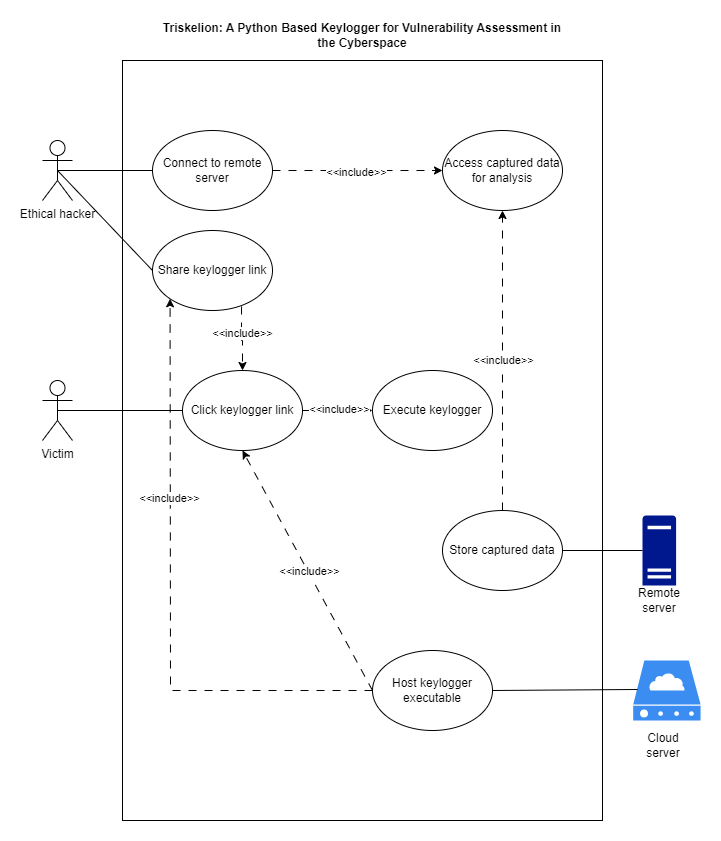

The diagram above was exported from draw.io. Its source (the exported page's mxGraphModel, read from the mxfile embedded in the PNG):
<mxGraphModel dx="1434" dy="772" grid="1" gridSize="10" guides="1" tooltips="1" connect="1" arrows="1" fold="1" page="1" pageScale="1" pageWidth="2339" pageHeight="3300" math="0" shadow="0">
  <root>
    <mxCell id="0" />
    <mxCell id="1" parent="0" />
    <mxCell id="1xvEvEAE-j8CGYM6Dr1g-1" value="" style="rounded=0;whiteSpace=wrap;html=1;" parent="1" vertex="1">
      <mxGeometry x="480" y="80" width="480" height="760" as="geometry" />
    </mxCell>
    <mxCell id="1xvEvEAE-j8CGYM6Dr1g-2" value="&lt;b&gt;Triskelion: A Python Based Keylogger for Vulnerability Assessment in the Cyberspace&lt;/b&gt;" style="text;html=1;align=center;verticalAlign=middle;whiteSpace=wrap;rounded=0;" parent="1" vertex="1">
      <mxGeometry x="510" y="40" width="420" height="30" as="geometry" />
    </mxCell>
    <mxCell id="1xvEvEAE-j8CGYM6Dr1g-3" value="Ethical hacker" style="shape=umlActor;verticalLabelPosition=bottom;verticalAlign=top;html=1;outlineConnect=0;" parent="1" vertex="1">
      <mxGeometry x="400" y="160" width="30" height="60" as="geometry" />
    </mxCell>
    <mxCell id="1xvEvEAE-j8CGYM6Dr1g-9" value="" style="edgeStyle=orthogonalEdgeStyle;rounded=0;orthogonalLoop=1;jettySize=auto;html=1;dashed=1;dashPattern=8 8;" parent="1" source="1xvEvEAE-j8CGYM6Dr1g-4" target="1xvEvEAE-j8CGYM6Dr1g-6" edge="1">
      <mxGeometry relative="1" as="geometry" />
    </mxCell>
    <mxCell id="1xvEvEAE-j8CGYM6Dr1g-10" value="&amp;lt;&amp;lt;include&amp;gt;&amp;gt;" style="edgeLabel;html=1;align=center;verticalAlign=middle;resizable=0;points=[];" parent="1xvEvEAE-j8CGYM6Dr1g-9" vertex="1" connectable="0">
      <mxGeometry x="0.0182" y="2" relative="1" as="geometry">
        <mxPoint as="offset" />
      </mxGeometry>
    </mxCell>
    <mxCell id="1xvEvEAE-j8CGYM6Dr1g-4" value="Click keylogger link" style="ellipse;whiteSpace=wrap;html=1;" parent="1" vertex="1">
      <mxGeometry x="540" y="390" width="120" height="80" as="geometry" />
    </mxCell>
    <mxCell id="1xvEvEAE-j8CGYM6Dr1g-5" value="Victim" style="shape=umlActor;verticalLabelPosition=bottom;verticalAlign=top;html=1;outlineConnect=0;" parent="1" vertex="1">
      <mxGeometry x="400" y="400" width="30" height="60" as="geometry" />
    </mxCell>
    <mxCell id="1xvEvEAE-j8CGYM6Dr1g-6" value="Execute keylogger" style="ellipse;whiteSpace=wrap;html=1;" parent="1" vertex="1">
      <mxGeometry x="730" y="390" width="120" height="80" as="geometry" />
    </mxCell>
    <mxCell id="1xvEvEAE-j8CGYM6Dr1g-16" value="" style="edgeStyle=orthogonalEdgeStyle;rounded=0;orthogonalLoop=1;jettySize=auto;html=1;dashed=1;dashPattern=8 8;exitX=0.742;exitY=0.95;exitDx=0;exitDy=0;exitPerimeter=0;" parent="1" source="1xvEvEAE-j8CGYM6Dr1g-11" target="1xvEvEAE-j8CGYM6Dr1g-4" edge="1">
      <mxGeometry relative="1" as="geometry" />
    </mxCell>
    <mxCell id="1xvEvEAE-j8CGYM6Dr1g-17" value="&amp;lt;&amp;lt;include&amp;gt;&amp;gt;" style="edgeLabel;html=1;align=center;verticalAlign=middle;resizable=0;points=[];" parent="1xvEvEAE-j8CGYM6Dr1g-16" vertex="1" connectable="0">
      <mxGeometry x="-0.16" relative="1" as="geometry">
        <mxPoint as="offset" />
      </mxGeometry>
    </mxCell>
    <mxCell id="1xvEvEAE-j8CGYM6Dr1g-11" value="Share keylogger link" style="ellipse;whiteSpace=wrap;html=1;" parent="1" vertex="1">
      <mxGeometry x="510" y="250" width="120" height="80" as="geometry" />
    </mxCell>
    <mxCell id="1xvEvEAE-j8CGYM6Dr1g-14" value="" style="edgeStyle=orthogonalEdgeStyle;rounded=0;orthogonalLoop=1;jettySize=auto;html=1;dashed=1;dashPattern=8 8;" parent="1" source="1xvEvEAE-j8CGYM6Dr1g-12" target="1xvEvEAE-j8CGYM6Dr1g-13" edge="1">
      <mxGeometry relative="1" as="geometry" />
    </mxCell>
    <mxCell id="1xvEvEAE-j8CGYM6Dr1g-15" value="&amp;lt;&amp;lt;include&amp;gt;&amp;gt;" style="edgeLabel;html=1;align=center;verticalAlign=middle;resizable=0;points=[];" parent="1xvEvEAE-j8CGYM6Dr1g-14" vertex="1" connectable="0">
      <mxGeometry x="-0.0182" y="-1" relative="1" as="geometry">
        <mxPoint as="offset" />
      </mxGeometry>
    </mxCell>
    <mxCell id="1xvEvEAE-j8CGYM6Dr1g-12" value="Connect to remote server" style="ellipse;whiteSpace=wrap;html=1;" parent="1" vertex="1">
      <mxGeometry x="510" y="150" width="120" height="80" as="geometry" />
    </mxCell>
    <mxCell id="1xvEvEAE-j8CGYM6Dr1g-13" value="Access captured data for analysis" style="ellipse;whiteSpace=wrap;html=1;" parent="1" vertex="1">
      <mxGeometry x="800" y="150" width="120" height="80" as="geometry" />
    </mxCell>
    <mxCell id="1xvEvEAE-j8CGYM6Dr1g-18" value="" style="sketch=0;html=1;aspect=fixed;strokeColor=none;shadow=0;fillColor=#3B8DF1;verticalAlign=top;labelPosition=center;verticalLabelPosition=bottom;shape=mxgraph.gcp2.cloud_server" parent="1" vertex="1">
      <mxGeometry x="990.69" y="680" width="67.42" height="60" as="geometry" />
    </mxCell>
    <mxCell id="1xvEvEAE-j8CGYM6Dr1g-19" value="" style="sketch=0;aspect=fixed;pointerEvents=1;shadow=0;dashed=0;html=1;strokeColor=none;labelPosition=center;verticalLabelPosition=bottom;verticalAlign=top;align=center;fillColor=#00188D;shape=mxgraph.mscae.enterprise.server_generic" parent="1" vertex="1">
      <mxGeometry x="1000" y="535" width="33.6" height="70" as="geometry" />
    </mxCell>
    <mxCell id="1xvEvEAE-j8CGYM6Dr1g-21" style="edgeStyle=orthogonalEdgeStyle;rounded=0;orthogonalLoop=1;jettySize=auto;html=1;dashed=1;dashPattern=8 8;" parent="1" source="1xvEvEAE-j8CGYM6Dr1g-20" target="1xvEvEAE-j8CGYM6Dr1g-13" edge="1">
      <mxGeometry relative="1" as="geometry" />
    </mxCell>
    <mxCell id="1xvEvEAE-j8CGYM6Dr1g-22" value="&amp;lt;&amp;lt;include&amp;gt;&amp;gt;" style="edgeLabel;html=1;align=center;verticalAlign=middle;resizable=0;points=[];" parent="1xvEvEAE-j8CGYM6Dr1g-21" vertex="1" connectable="0">
      <mxGeometry x="0.0067" relative="1" as="geometry">
        <mxPoint as="offset" />
      </mxGeometry>
    </mxCell>
    <mxCell id="1xvEvEAE-j8CGYM6Dr1g-20" value="Store captured data" style="ellipse;whiteSpace=wrap;html=1;" parent="1" vertex="1">
      <mxGeometry x="800" y="530" width="120" height="80" as="geometry" />
    </mxCell>
    <mxCell id="1xvEvEAE-j8CGYM6Dr1g-23" value="Host keylogger executable" style="ellipse;whiteSpace=wrap;html=1;" parent="1" vertex="1">
      <mxGeometry x="730" y="670" width="120" height="80" as="geometry" />
    </mxCell>
    <mxCell id="1xvEvEAE-j8CGYM6Dr1g-24" value="" style="endArrow=classic;html=1;rounded=0;exitX=0;exitY=0.5;exitDx=0;exitDy=0;entryX=0.5;entryY=1;entryDx=0;entryDy=0;dashed=1;dashPattern=8 8;" parent="1" source="1xvEvEAE-j8CGYM6Dr1g-23" target="1xvEvEAE-j8CGYM6Dr1g-4" edge="1">
      <mxGeometry width="50" height="50" relative="1" as="geometry">
        <mxPoint x="700" y="500" as="sourcePoint" />
        <mxPoint x="750" y="450" as="targetPoint" />
      </mxGeometry>
    </mxCell>
    <mxCell id="1xvEvEAE-j8CGYM6Dr1g-25" value="&amp;lt;&amp;lt;include&amp;gt;&amp;gt;" style="edgeLabel;html=1;align=center;verticalAlign=middle;resizable=0;points=[];" parent="1xvEvEAE-j8CGYM6Dr1g-24" vertex="1" connectable="0">
      <mxGeometry x="-0.0083" y="-1" relative="1" as="geometry">
        <mxPoint as="offset" />
      </mxGeometry>
    </mxCell>
    <mxCell id="1xvEvEAE-j8CGYM6Dr1g-26" value="Remote server" style="text;html=1;align=center;verticalAlign=middle;whiteSpace=wrap;rounded=0;" parent="1" vertex="1">
      <mxGeometry x="986.8" y="605" width="60" height="30" as="geometry" />
    </mxCell>
    <mxCell id="1xvEvEAE-j8CGYM6Dr1g-27" value="Cloud server" style="text;html=1;align=center;verticalAlign=middle;whiteSpace=wrap;rounded=0;" parent="1" vertex="1">
      <mxGeometry x="990.69" y="750" width="60" height="30" as="geometry" />
    </mxCell>
    <mxCell id="1xvEvEAE-j8CGYM6Dr1g-28" value="" style="endArrow=none;html=1;rounded=0;exitX=0.5;exitY=0.5;exitDx=0;exitDy=0;exitPerimeter=0;entryX=0;entryY=0.5;entryDx=0;entryDy=0;" parent="1" source="1xvEvEAE-j8CGYM6Dr1g-3" target="1xvEvEAE-j8CGYM6Dr1g-12" edge="1">
      <mxGeometry width="50" height="50" relative="1" as="geometry">
        <mxPoint x="700" y="500" as="sourcePoint" />
        <mxPoint x="750" y="450" as="targetPoint" />
      </mxGeometry>
    </mxCell>
    <mxCell id="1xvEvEAE-j8CGYM6Dr1g-29" value="" style="endArrow=none;html=1;rounded=0;exitX=0.5;exitY=0.5;exitDx=0;exitDy=0;exitPerimeter=0;entryX=0;entryY=0.5;entryDx=0;entryDy=0;" parent="1" source="1xvEvEAE-j8CGYM6Dr1g-3" target="1xvEvEAE-j8CGYM6Dr1g-11" edge="1">
      <mxGeometry width="50" height="50" relative="1" as="geometry">
        <mxPoint x="700" y="500" as="sourcePoint" />
        <mxPoint x="750" y="450" as="targetPoint" />
      </mxGeometry>
    </mxCell>
    <mxCell id="1xvEvEAE-j8CGYM6Dr1g-30" value="" style="endArrow=none;html=1;rounded=0;exitX=0.5;exitY=0.5;exitDx=0;exitDy=0;exitPerimeter=0;entryX=0;entryY=0.5;entryDx=0;entryDy=0;" parent="1" source="1xvEvEAE-j8CGYM6Dr1g-5" target="1xvEvEAE-j8CGYM6Dr1g-4" edge="1">
      <mxGeometry width="50" height="50" relative="1" as="geometry">
        <mxPoint x="700" y="500" as="sourcePoint" />
        <mxPoint x="750" y="450" as="targetPoint" />
      </mxGeometry>
    </mxCell>
    <mxCell id="1xvEvEAE-j8CGYM6Dr1g-31" value="" style="endArrow=none;html=1;rounded=0;entryX=0;entryY=0.5;entryDx=0;entryDy=0;entryPerimeter=0;exitX=1;exitY=0.5;exitDx=0;exitDy=0;" parent="1" source="1xvEvEAE-j8CGYM6Dr1g-20" target="1xvEvEAE-j8CGYM6Dr1g-19" edge="1">
      <mxGeometry width="50" height="50" relative="1" as="geometry">
        <mxPoint x="700" y="500" as="sourcePoint" />
        <mxPoint x="750" y="450" as="targetPoint" />
      </mxGeometry>
    </mxCell>
    <mxCell id="1xvEvEAE-j8CGYM6Dr1g-32" value="" style="endArrow=none;html=1;rounded=0;entryX=1;entryY=0.5;entryDx=0;entryDy=0;exitX=0.064;exitY=0.483;exitDx=0;exitDy=0;exitPerimeter=0;" parent="1" source="1xvEvEAE-j8CGYM6Dr1g-18" target="1xvEvEAE-j8CGYM6Dr1g-23" edge="1">
      <mxGeometry width="50" height="50" relative="1" as="geometry">
        <mxPoint x="700" y="500" as="sourcePoint" />
        <mxPoint x="750" y="450" as="targetPoint" />
      </mxGeometry>
    </mxCell>
    <mxCell id="1xvEvEAE-j8CGYM6Dr1g-33" value="" style="endArrow=classic;html=1;rounded=0;exitX=0;exitY=0.5;exitDx=0;exitDy=0;entryX=0;entryY=1;entryDx=0;entryDy=0;dashed=1;dashPattern=8 8;" parent="1" source="1xvEvEAE-j8CGYM6Dr1g-23" target="1xvEvEAE-j8CGYM6Dr1g-11" edge="1">
      <mxGeometry width="50" height="50" relative="1" as="geometry">
        <mxPoint x="700" y="500" as="sourcePoint" />
        <mxPoint x="750" y="450" as="targetPoint" />
        <Array as="points">
          <mxPoint x="528" y="710" />
        </Array>
      </mxGeometry>
    </mxCell>
    <mxCell id="1xvEvEAE-j8CGYM6Dr1g-34" value="&amp;lt;&amp;lt;include&amp;gt;&amp;gt;" style="edgeLabel;html=1;align=center;verticalAlign=middle;resizable=0;points=[];" parent="1xvEvEAE-j8CGYM6Dr1g-33" vertex="1" connectable="0">
      <mxGeometry x="0.3306" y="1" relative="1" as="geometry">
        <mxPoint as="offset" />
      </mxGeometry>
    </mxCell>
  </root>
</mxGraphModel>